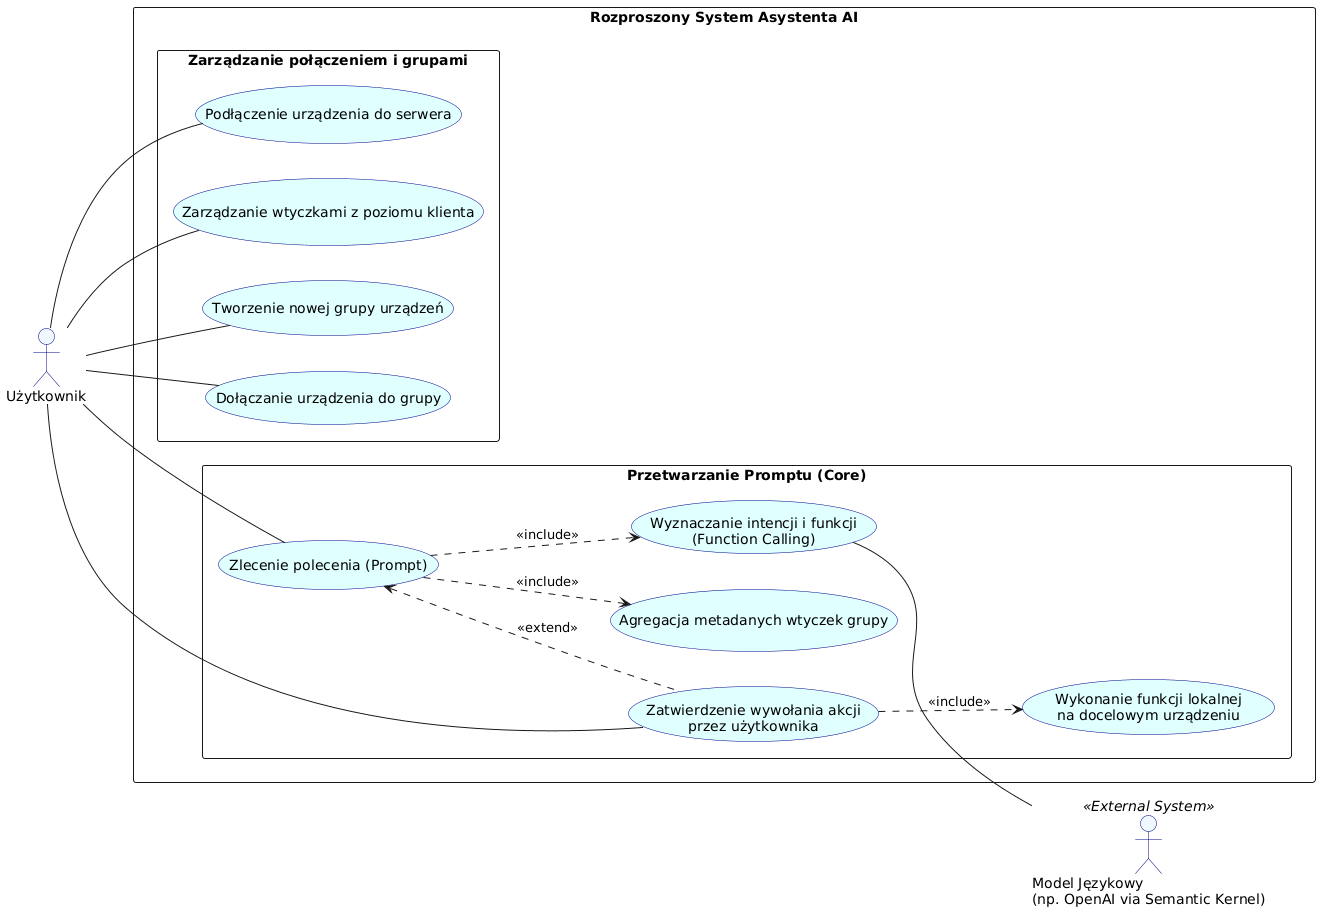

The diagram above was rendered by PlantUML. Its source (embedded in the PNG):
@startuml
left to right direction
skinparam packageStyle rectangle
skinparam usecase {
    BackgroundColor LightCyan
    BorderColor DarkBlue
}
skinparam actor {
    BackgroundColor AliceBlue
    BorderColor DarkBlue
}

actor "Użytkownik" as User
actor "Model Językowy\n(np. OpenAI via Semantic Kernel)" as LLM <<External System>>

rectangle "Rozproszony System Asystenta AI" {
    
    package "Zarządzanie połączeniem i grupami" {
        usecase "Podłączenie urządzenia do serwera" as UC_Connect
        usecase "Zarządzanie wtyczkami z poziomu klienta" as UC_Plugin
        usecase "Tworzenie nowej grupy urządzeń" as UC_GroupCreate
        usecase "Dołączanie urządzenia do grupy" as UC_GroupJoin
    }
    
    package "Przetwarzanie Promptu (Core)" {
        usecase "Zlecenie polecenia (Prompt)" as UC_Prompt
        usecase "Agregacja metadanych wtyczek grupy" as UC_Context
        usecase "Wyznaczanie intencji i funkcji\n(Function Calling)" as UC_FunctionCalling
        usecase "Zatwierdzenie wywołania akcji\nprzez użytkownika" as UC_Approve
        usecase "Wykonanie funkcji lokalnej\nna docelowym urządzeniu" as UC_Execute
    }

    ' Relacje głównego aktora
    User -- UC_Connect
    User -- UC_Plugin
    User -- UC_GroupCreate
    User -- UC_GroupJoin
    User -- UC_Prompt
    User -- UC_Approve

    ' Relacje wewnątrz domeny przetwarzania
    UC_Prompt ..> UC_Context : <<include>>
    UC_Prompt ..> UC_FunctionCalling : <<include>>
    
    ' Jeśli Function calling zidentyfikuje akcje, to proces rozszerza się o proces zatwierdzania i egzekucji
    UC_Prompt <.. UC_Approve : <<extend>>
    UC_Approve ..> UC_Execute : <<include>>

    ' Relacja z systemem zewnętrznym
    UC_FunctionCalling -- LLM
}
@enduml